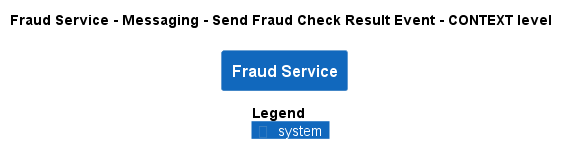

The diagram above was rendered by PlantUML. Its source (embedded in the PNG):
@startuml
!pragma layout smetana
!include ..\..\..\..\..\..\.c4s\C4_Context.puml

AddElementTag("state:new", $bgColor=green, $fontColor=#ffffff, $borderColor=green, $shadowing="False")
AddElementTag("state:changed", $bgColor=orange, $fontColor=#ffffff, $borderColor=orange, $shadowing="False")
AddElementTag("state:removed", $bgColor=red, $fontColor=#ffffff, $borderColor=red, $shadowing="False")

AddRelTag("state:new", $textColor=green, $lineColor=green)
AddRelTag("state:changed", $textColor=orange, $lineColor=orange)
AddRelTag("state:removed", $textColor=red, $lineColor=red)

SHOW_PERSON_PORTRAIT()
LAYOUT_TOP_DOWN()

skinparam linetype polyline

title Fraud Service - Messaging - Send Fraud Check Result Event - CONTEXT level

System(ECommercePlatform.SoftwareSystems.FraudService, "Fraud Service", "")



SHOW_LEGEND()
@enduml